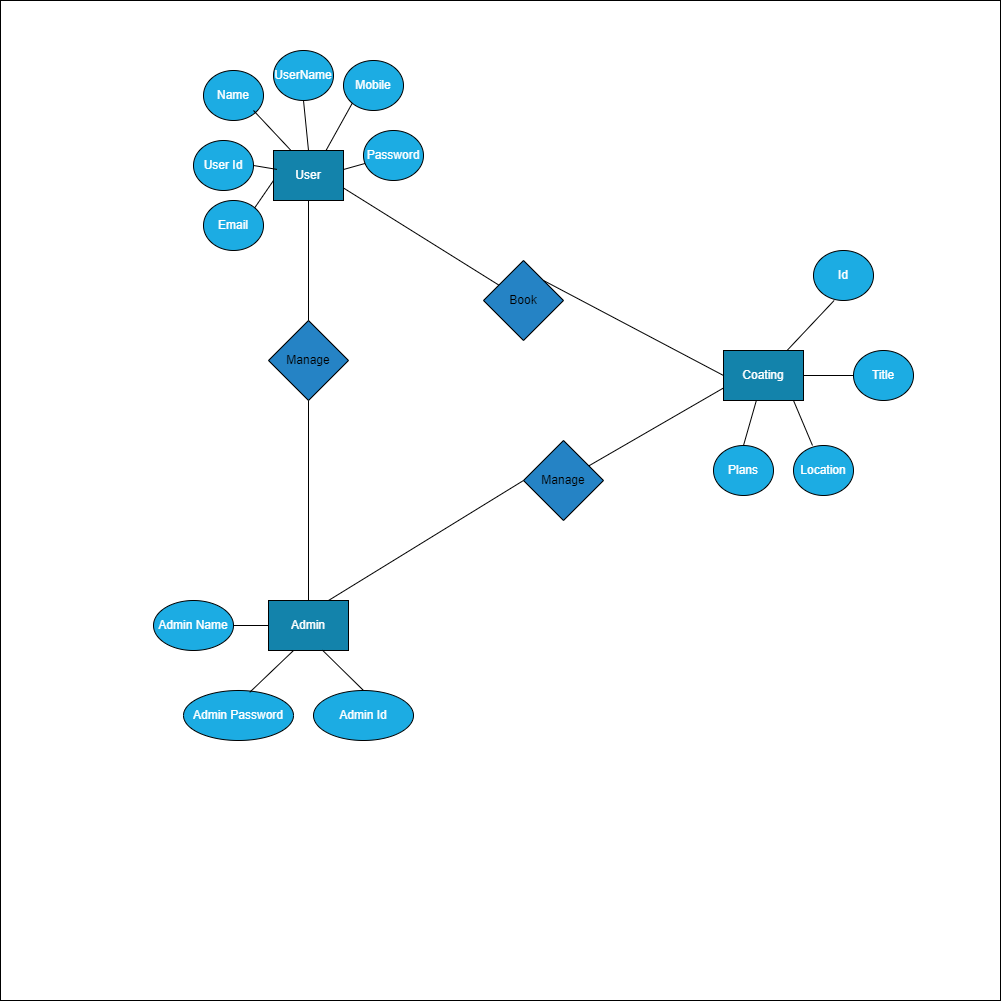

The diagram above was exported from draw.io. Its source (the exported page's mxGraphModel, read from the mxfile embedded in the PNG):
<mxGraphModel dx="1877" dy="557" grid="1" gridSize="10" guides="1" tooltips="1" connect="1" arrows="1" fold="1" page="1" pageScale="1" pageWidth="827" pageHeight="1169" background="#ffffff" math="0" shadow="0">
  <root>
    <mxCell id="0" />
    <mxCell id="1" parent="0" />
    <mxCell id="mJe-UOtGv6wknuPJbyl0-22" value="" style="rounded=0;whiteSpace=wrap;html=1;" parent="1" vertex="1">
      <mxGeometry x="-173" y="140" width="1000" height="1000" as="geometry" />
    </mxCell>
    <mxCell id="mJe-UOtGv6wknuPJbyl0-24" value="&lt;font color=&quot;#ffffff&quot;&gt;User&lt;/font&gt;" style="rounded=0;whiteSpace=wrap;html=1;fillColor=#1383AB;" parent="1" vertex="1">
      <mxGeometry x="100" y="290" width="70" height="50" as="geometry" />
    </mxCell>
    <mxCell id="mJe-UOtGv6wknuPJbyl0-29" value="&lt;font color=&quot;#ffffff&quot;&gt;Coating&lt;/font&gt;" style="rounded=0;whiteSpace=wrap;html=1;fillColor=#1383AB;" parent="1" vertex="1">
      <mxGeometry x="550" y="490" width="80" height="50" as="geometry" />
    </mxCell>
    <mxCell id="mJe-UOtGv6wknuPJbyl0-30" value="&lt;font color=&quot;#ffffff&quot;&gt;Admin&lt;/font&gt;" style="rounded=0;whiteSpace=wrap;html=1;fillColor=#1383AB;" parent="1" vertex="1">
      <mxGeometry x="95" y="740" width="80" height="50" as="geometry" />
    </mxCell>
    <mxCell id="mJe-UOtGv6wknuPJbyl0-31" value="&lt;font color=&quot;#ffffff&quot;&gt;Email&lt;/font&gt;" style="ellipse;whiteSpace=wrap;html=1;fillColor=#1CACE3;" parent="1" vertex="1">
      <mxGeometry x="30" y="340" width="60" height="50" as="geometry" />
    </mxCell>
    <mxCell id="mJe-UOtGv6wknuPJbyl0-32" value="" style="endArrow=none;html=1;rounded=0;exitX=1;exitY=0;exitDx=0;exitDy=0;" parent="1" source="mJe-UOtGv6wknuPJbyl0-31" edge="1">
      <mxGeometry width="50" height="50" relative="1" as="geometry">
        <mxPoint x="50" y="370" as="sourcePoint" />
        <mxPoint x="100" y="320" as="targetPoint" />
      </mxGeometry>
    </mxCell>
    <mxCell id="mJe-UOtGv6wknuPJbyl0-33" value="&lt;font color=&quot;#ffffff&quot;&gt;User Id&lt;/font&gt;" style="ellipse;whiteSpace=wrap;html=1;fillColor=#1CACE3;" parent="1" vertex="1">
      <mxGeometry x="20" y="280" width="60" height="50" as="geometry" />
    </mxCell>
    <mxCell id="mJe-UOtGv6wknuPJbyl0-34" value="&lt;font color=&quot;#ffffff&quot;&gt;Name&lt;/font&gt;" style="ellipse;whiteSpace=wrap;html=1;fillColor=#1CACE3;" parent="1" vertex="1">
      <mxGeometry x="30" y="210" width="60" height="50" as="geometry" />
    </mxCell>
    <mxCell id="mJe-UOtGv6wknuPJbyl0-35" value="&lt;font color=&quot;#ffffff&quot;&gt;UserName&lt;/font&gt;" style="ellipse;whiteSpace=wrap;html=1;fillColor=#1CACE3;" parent="1" vertex="1">
      <mxGeometry x="100" y="190" width="60" height="50" as="geometry" />
    </mxCell>
    <mxCell id="mJe-UOtGv6wknuPJbyl0-36" value="&lt;font color=&quot;#ffffff&quot;&gt;Mobile&lt;/font&gt;" style="ellipse;whiteSpace=wrap;html=1;fillColor=#1CACE3;" parent="1" vertex="1">
      <mxGeometry x="170" y="200" width="60" height="50" as="geometry" />
    </mxCell>
    <mxCell id="mJe-UOtGv6wknuPJbyl0-37" value="&lt;font color=&quot;#ffffff&quot;&gt;Password&lt;/font&gt;" style="ellipse;whiteSpace=wrap;html=1;fillColor=#1CACE3;" parent="1" vertex="1">
      <mxGeometry x="190" y="270" width="60" height="50" as="geometry" />
    </mxCell>
    <mxCell id="mJe-UOtGv6wknuPJbyl0-38" value="" style="endArrow=none;html=1;rounded=0;entryX=0.25;entryY=0;entryDx=0;entryDy=0;" parent="1" target="mJe-UOtGv6wknuPJbyl0-24" edge="1">
      <mxGeometry width="50" height="50" relative="1" as="geometry">
        <mxPoint x="80" y="250" as="sourcePoint" />
        <mxPoint x="110" y="330" as="targetPoint" />
        <Array as="points">
          <mxPoint x="80" y="250" />
        </Array>
      </mxGeometry>
    </mxCell>
    <mxCell id="mJe-UOtGv6wknuPJbyl0-39" value="" style="endArrow=none;html=1;rounded=0;exitX=0.5;exitY=0;exitDx=0;exitDy=0;" parent="1" source="mJe-UOtGv6wknuPJbyl0-24" edge="1">
      <mxGeometry width="50" height="50" relative="1" as="geometry">
        <mxPoint x="101" y="367" as="sourcePoint" />
        <mxPoint x="130" y="240" as="targetPoint" />
        <Array as="points">
          <mxPoint x="130" y="240" />
        </Array>
      </mxGeometry>
    </mxCell>
    <mxCell id="mJe-UOtGv6wknuPJbyl0-40" value="" style="endArrow=none;html=1;rounded=0;exitX=1;exitY=0.5;exitDx=0;exitDy=0;entryX=0.049;entryY=0.378;entryDx=0;entryDy=0;entryPerimeter=0;" parent="1" target="mJe-UOtGv6wknuPJbyl0-24" edge="1">
      <mxGeometry width="50" height="50" relative="1" as="geometry">
        <mxPoint x="80" y="305" as="sourcePoint" />
        <mxPoint x="100" y="302.5" as="targetPoint" />
      </mxGeometry>
    </mxCell>
    <mxCell id="mJe-UOtGv6wknuPJbyl0-41" value="" style="endArrow=none;html=1;rounded=0;exitX=0.75;exitY=0;exitDx=0;exitDy=0;entryX=0;entryY=1;entryDx=0;entryDy=0;" parent="1" source="mJe-UOtGv6wknuPJbyl0-24" target="mJe-UOtGv6wknuPJbyl0-36" edge="1">
      <mxGeometry width="50" height="50" relative="1" as="geometry">
        <mxPoint x="121" y="387" as="sourcePoint" />
        <mxPoint x="140" y="360" as="targetPoint" />
      </mxGeometry>
    </mxCell>
    <mxCell id="mJe-UOtGv6wknuPJbyl0-42" value="" style="endArrow=none;html=1;rounded=0;" parent="1" source="mJe-UOtGv6wknuPJbyl0-37" edge="1">
      <mxGeometry width="50" height="50" relative="1" as="geometry">
        <mxPoint x="271.57000000000005" y="459.99999999999994" as="sourcePoint" />
        <mxPoint x="170" y="309" as="targetPoint" />
      </mxGeometry>
    </mxCell>
    <mxCell id="mJe-UOtGv6wknuPJbyl0-44" value="Book" style="rhombus;whiteSpace=wrap;html=1;fillColor=#2583C5;" parent="1" vertex="1">
      <mxGeometry x="310" y="400" width="80" height="80" as="geometry" />
    </mxCell>
    <mxCell id="YDbQtKqndZtBG_biyLqv-2" value="" style="endArrow=none;html=1;rounded=0;exitX=1;exitY=0.75;exitDx=0;exitDy=0;" parent="1" source="mJe-UOtGv6wknuPJbyl0-24" target="mJe-UOtGv6wknuPJbyl0-44" edge="1">
      <mxGeometry width="50" height="50" relative="1" as="geometry">
        <mxPoint x="270" y="450" as="sourcePoint" />
        <mxPoint x="320" y="400" as="targetPoint" />
      </mxGeometry>
    </mxCell>
    <mxCell id="YDbQtKqndZtBG_biyLqv-3" value="" style="endArrow=none;html=1;rounded=0;exitX=0;exitY=0.5;exitDx=0;exitDy=0;entryX=1;entryY=0;entryDx=0;entryDy=0;" parent="1" source="mJe-UOtGv6wknuPJbyl0-29" target="mJe-UOtGv6wknuPJbyl0-44" edge="1">
      <mxGeometry width="50" height="50" relative="1" as="geometry">
        <mxPoint x="569" y="480" as="sourcePoint" />
        <mxPoint x="370" y="460" as="targetPoint" />
        <Array as="points" />
      </mxGeometry>
    </mxCell>
    <mxCell id="YDbQtKqndZtBG_biyLqv-5" value="&lt;font color=&quot;#ffffff&quot;&gt;Title&lt;/font&gt;" style="ellipse;whiteSpace=wrap;html=1;fillColor=#1CACE3;" parent="1" vertex="1">
      <mxGeometry x="680" y="490" width="60" height="50" as="geometry" />
    </mxCell>
    <mxCell id="YDbQtKqndZtBG_biyLqv-6" value="&lt;font color=&quot;#ffffff&quot;&gt;Location&lt;/font&gt;" style="ellipse;whiteSpace=wrap;html=1;fillColor=#1CACE3;" parent="1" vertex="1">
      <mxGeometry x="620" y="585" width="60" height="50" as="geometry" />
    </mxCell>
    <mxCell id="YDbQtKqndZtBG_biyLqv-7" value="&lt;font color=&quot;#ffffff&quot;&gt;Id&lt;/font&gt;" style="ellipse;whiteSpace=wrap;html=1;fillColor=#1CACE3;" parent="1" vertex="1">
      <mxGeometry x="640" y="390" width="60" height="50" as="geometry" />
    </mxCell>
    <mxCell id="YDbQtKqndZtBG_biyLqv-8" value="&lt;font color=&quot;#ffffff&quot;&gt;Plans&lt;/font&gt;" style="ellipse;whiteSpace=wrap;html=1;fillColor=#1CACE3;" parent="1" vertex="1">
      <mxGeometry x="540" y="585" width="60" height="50" as="geometry" />
    </mxCell>
    <mxCell id="YDbQtKqndZtBG_biyLqv-10" value="" style="endArrow=none;html=1;rounded=0;" parent="1" source="mJe-UOtGv6wknuPJbyl0-29" edge="1">
      <mxGeometry width="50" height="50" relative="1" as="geometry">
        <mxPoint x="600.0000000000001" y="478.35" as="sourcePoint" />
        <mxPoint x="660.64" y="440" as="targetPoint" />
        <Array as="points" />
      </mxGeometry>
    </mxCell>
    <mxCell id="YDbQtKqndZtBG_biyLqv-11" value="" style="endArrow=none;html=1;rounded=0;exitX=1;exitY=0.5;exitDx=0;exitDy=0;entryX=0;entryY=0.5;entryDx=0;entryDy=0;" parent="1" source="mJe-UOtGv6wknuPJbyl0-29" target="YDbQtKqndZtBG_biyLqv-5" edge="1">
      <mxGeometry width="50" height="50" relative="1" as="geometry">
        <mxPoint x="639" y="518" as="sourcePoint" />
        <mxPoint x="700" y="480" as="targetPoint" />
      </mxGeometry>
    </mxCell>
    <mxCell id="YDbQtKqndZtBG_biyLqv-13" value="" style="endArrow=none;html=1;rounded=0;exitX=0.5;exitY=0;exitDx=0;exitDy=0;" parent="1" source="YDbQtKqndZtBG_biyLqv-8" target="mJe-UOtGv6wknuPJbyl0-29" edge="1">
      <mxGeometry width="50" height="50" relative="1" as="geometry">
        <mxPoint x="649" y="528" as="sourcePoint" />
        <mxPoint x="710" y="490" as="targetPoint" />
      </mxGeometry>
    </mxCell>
    <mxCell id="YDbQtKqndZtBG_biyLqv-14" value="" style="endArrow=none;html=1;rounded=0;exitX=0.992;exitY=0.367;exitDx=0;exitDy=0;exitPerimeter=0;entryX=0.875;entryY=1;entryDx=0;entryDy=0;entryPerimeter=0;" parent="1" target="mJe-UOtGv6wknuPJbyl0-29" edge="1">
      <mxGeometry width="50" height="50" relative="1" as="geometry">
        <mxPoint x="639" y="585" as="sourcePoint" />
        <mxPoint x="700" y="547" as="targetPoint" />
      </mxGeometry>
    </mxCell>
    <mxCell id="YDbQtKqndZtBG_biyLqv-15" value="Manage" style="rhombus;whiteSpace=wrap;html=1;fillColor=#2583C5;" parent="1" vertex="1">
      <mxGeometry x="350" y="580" width="80" height="80" as="geometry" />
    </mxCell>
    <mxCell id="YDbQtKqndZtBG_biyLqv-17" value="Manage" style="rhombus;whiteSpace=wrap;html=1;fillColor=#2583C5;" parent="1" vertex="1">
      <mxGeometry x="95" y="460" width="80" height="80" as="geometry" />
    </mxCell>
    <mxCell id="YDbQtKqndZtBG_biyLqv-20" value="" style="endArrow=none;html=1;rounded=0;entryX=0;entryY=0.75;entryDx=0;entryDy=0;" parent="1" source="YDbQtKqndZtBG_biyLqv-15" target="mJe-UOtGv6wknuPJbyl0-29" edge="1">
      <mxGeometry width="50" height="50" relative="1" as="geometry">
        <mxPoint x="460" y="590" as="sourcePoint" />
        <mxPoint x="440" y="600" as="targetPoint" />
      </mxGeometry>
    </mxCell>
    <mxCell id="YDbQtKqndZtBG_biyLqv-22" value="" style="endArrow=none;html=1;rounded=0;entryX=0.5;entryY=1;entryDx=0;entryDy=0;exitX=0.5;exitY=0;exitDx=0;exitDy=0;" parent="1" source="YDbQtKqndZtBG_biyLqv-17" target="mJe-UOtGv6wknuPJbyl0-24" edge="1">
      <mxGeometry width="50" height="50" relative="1" as="geometry">
        <mxPoint x="130" y="465" as="sourcePoint" />
        <mxPoint x="180" y="420" as="targetPoint" />
      </mxGeometry>
    </mxCell>
    <mxCell id="YDbQtKqndZtBG_biyLqv-23" value="" style="endArrow=none;html=1;rounded=0;entryX=0.5;entryY=1;entryDx=0;entryDy=0;exitX=0.5;exitY=0;exitDx=0;exitDy=0;" parent="1" source="mJe-UOtGv6wknuPJbyl0-30" target="YDbQtKqndZtBG_biyLqv-17" edge="1">
      <mxGeometry width="50" height="50" relative="1" as="geometry">
        <mxPoint x="130" y="700" as="sourcePoint" />
        <mxPoint x="180" y="650" as="targetPoint" />
      </mxGeometry>
    </mxCell>
    <mxCell id="YDbQtKqndZtBG_biyLqv-24" value="" style="endArrow=none;html=1;rounded=0;exitX=0.75;exitY=0;exitDx=0;exitDy=0;entryX=0;entryY=0.5;entryDx=0;entryDy=0;" parent="1" source="mJe-UOtGv6wknuPJbyl0-30" target="YDbQtKqndZtBG_biyLqv-15" edge="1">
      <mxGeometry width="50" height="50" relative="1" as="geometry">
        <mxPoint x="180" y="760" as="sourcePoint" />
        <mxPoint x="360" y="650" as="targetPoint" />
      </mxGeometry>
    </mxCell>
    <mxCell id="YDbQtKqndZtBG_biyLqv-25" value="&lt;font color=&quot;#ffffff&quot;&gt;Admin Name&lt;/font&gt;" style="ellipse;whiteSpace=wrap;html=1;fillColor=#1CACE3;" parent="1" vertex="1">
      <mxGeometry x="-20" y="740" width="80" height="50" as="geometry" />
    </mxCell>
    <mxCell id="YDbQtKqndZtBG_biyLqv-26" value="&lt;font color=&quot;#ffffff&quot;&gt;Admin Id&lt;/font&gt;" style="ellipse;whiteSpace=wrap;html=1;fillColor=#1CACE3;" parent="1" vertex="1">
      <mxGeometry x="140" y="830" width="100" height="50" as="geometry" />
    </mxCell>
    <mxCell id="YDbQtKqndZtBG_biyLqv-27" value="&lt;font color=&quot;#ffffff&quot;&gt;Admin Password&lt;/font&gt;" style="ellipse;whiteSpace=wrap;html=1;fillColor=#1CACE3;" parent="1" vertex="1">
      <mxGeometry x="10" y="830" width="110" height="50" as="geometry" />
    </mxCell>
    <mxCell id="YDbQtKqndZtBG_biyLqv-32" value="" style="endArrow=none;html=1;rounded=0;entryX=0;entryY=0.5;entryDx=0;entryDy=0;" parent="1" target="mJe-UOtGv6wknuPJbyl0-30" edge="1">
      <mxGeometry width="50" height="50" relative="1" as="geometry">
        <mxPoint x="60" y="765" as="sourcePoint" />
        <mxPoint x="110" y="720" as="targetPoint" />
      </mxGeometry>
    </mxCell>
    <mxCell id="YDbQtKqndZtBG_biyLqv-33" value="" style="endArrow=none;html=1;rounded=0;exitX=0.602;exitY=0.036;exitDx=0;exitDy=0;exitPerimeter=0;" parent="1" source="YDbQtKqndZtBG_biyLqv-27" edge="1">
      <mxGeometry width="50" height="50" relative="1" as="geometry">
        <mxPoint x="70" y="840" as="sourcePoint" />
        <mxPoint x="120" y="790" as="targetPoint" />
      </mxGeometry>
    </mxCell>
    <mxCell id="YDbQtKqndZtBG_biyLqv-34" value="" style="endArrow=none;html=1;rounded=0;entryX=0.674;entryY=0.993;entryDx=0;entryDy=0;entryPerimeter=0;exitX=0.5;exitY=0;exitDx=0;exitDy=0;" parent="1" source="YDbQtKqndZtBG_biyLqv-26" target="mJe-UOtGv6wknuPJbyl0-30" edge="1">
      <mxGeometry width="50" height="50" relative="1" as="geometry">
        <mxPoint x="210" y="850" as="sourcePoint" />
        <mxPoint x="260" y="800" as="targetPoint" />
      </mxGeometry>
    </mxCell>
  </root>
</mxGraphModel>